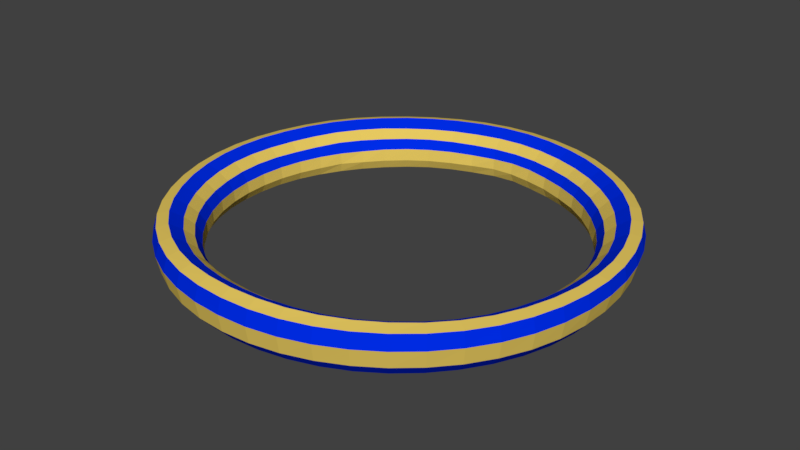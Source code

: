 # Source: ring.blend  (saved by Blender 2.78.0; exported with 4.5.12 LTS)
import bpy
from mathutils import Matrix  # noqa: F401  (used for matrix-valued properties, if any)

bpy.ops.wm.read_factory_settings(use_empty=True)
scene = bpy.context.scene
scene.name = 'Scene'

# ---- collections
col_collection_1 = bpy.data.collections.new('Collection 1'); scene.collection.children.link(col_collection_1)

# ---- materials (node trees are filled in below, after node groups)
mat_material_005 = bpy.data.materials.new('Material.005')
mat_material_005.alpha_threshold = 0.0
mat_material_005.use_transparent_shadow = False
mat_material_005.diffuse_color = (0.0, 0.02604, 0.8, 1.0)
mat_material_005.specular_color = (0.001276, 1.0, 0.5103)
mat_material_005.roughness = 0.5
mat_material_006 = bpy.data.materials.new('Material.006')
mat_material_006.alpha_threshold = 0.0
mat_material_006.use_transparent_shadow = False
mat_material_006.diffuse_color = (0.8, 0.5872, 0.1168, 1.0)
mat_material_006.specular_color = (1.0, 0.9141, 0.007546)
mat_material_006.roughness = 0.5

# ---- material node trees

# ---- world
world_world = bpy.data.worlds.new('World'); scene.world = world_world
world_world.color = (0.05088, 0.05088, 0.05088)
world_world.use_sun_shadow = False
world_world.sun_shadow_jitter_overblur = 0.0
world_world.cycles.sampling_method = 'MANUAL'

# ---- meshes
me_torus = bpy.data.meshes.new('Torus')
me_torus.from_pydata([(1.969, -0.003968, 0.02347), (1.941, -0.002685, 0.1355), (1.847, -0.001729, 0.1534), (1.735, -0.001541, 0.0906), (1.651, -0.001503, 0.02094), (1.596, -0.001764, -0.06677), (1.586, -0.002123, -0.1697), (1.629, -0.002356, -0.2477), (1.721, -0.00251, -0.2798), (1.839, -0.003004, -0.2413), (1.932, -0.003998, -0.1254), (1.95, 0.2532, 0.02307), (1.923, 0.2505, 0.1347), (1.831, 0.2392, 0.1526), (1.719, 0.2246, 0.08673), (1.636, 0.2138, 0.01738), (1.581, 0.2064, -0.06732), (1.571, 0.2047, -0.171), (1.613, 0.2101, -0.2496), (1.704, 0.2221, -0.2816), (1.821, 0.2371, -0.2421), (1.913, 0.2484, -0.1255), (1.899, 0.5061, 0.02151), (1.873, 0.4994, 0.133), (1.783, 0.476, 0.1516), (1.674, 0.447, 0.08418), (1.594, 0.4253, 0.01174), (1.54, 0.4107, -0.06782), (1.529, 0.4075, -0.1726), (1.569, 0.4181, -0.2526), (1.658, 0.4421, -0.2851), (1.774, 0.4729, -0.2442), (1.863, 0.4966, -0.1269), (1.818, 0.7512, 0.02039), (1.792, 0.7403, 0.1326), (1.705, 0.7049, 0.1521), (1.602, 0.6621, 0.08589), (1.524, 0.6297, 0.0124), (1.472, 0.6079, -0.06809), (1.461, 0.6029, -0.1746), (1.499, 0.6184, -0.2567), (1.584, 0.654, -0.2901), (1.696, 0.7008, -0.2474), (1.784, 0.7373, -0.1287), (1.708, 0.9846, 0.01969), (1.681, 0.9691, 0.1331), (1.599, 0.9222, 0.1534), (1.502, 0.8661, 0.08997), (1.429, 0.8237, 0.01903), (1.382, 0.7964, -0.0707), (1.375, 0.7917, -0.1704), (1.403, 0.8078, -0.2598), (1.484, 0.8547, -0.2941), (1.591, 0.9174, -0.2501), (1.676, 0.9668, -0.1306), (1.568, 1.201, 0.01768), (1.541, 1.181, 0.1315), (1.466, 1.123, 0.153), (1.376, 1.055, 0.09024), (1.31, 1.004, 0.01704), (1.268, 0.9713, -0.07397), (1.253, 0.9598, -0.1766), (1.285, 0.9836, -0.2613), (1.359, 1.041, -0.2959), (1.46, 1.119, -0.2519), (1.54, 1.18, -0.1326), (1.398, 1.396, 0.01533), (1.373, 1.371, 0.1291), (1.306, 1.304, 0.1525), (1.227, 1.226, 0.09004), (1.167, 1.166, 0.01468), (1.128, 1.127, -0.06825), (1.118, 1.116, -0.1764), (1.145, 1.144, -0.2613), (1.212, 1.21, -0.2963), (1.302, 1.301, -0.2526), (1.375, 1.374, -0.1342), (1.205, 1.568, 0.0147), (1.182, 1.539, 0.1284), (1.124, 1.464, 0.1527), (1.056, 1.375, 0.08698), (1.005, 1.309, 0.01634), (0.9717, 1.265, -0.06635), (0.9631, 1.255, -0.1749), (0.987, 1.286, -0.2593), (1.044, 1.36, -0.2942), (1.122, 1.462, -0.2517), (1.185, 1.543, -0.1343), (0.9903, 1.713, 0.01592), (0.9716, 1.681, 0.1298), (0.9239, 1.599, 0.153), (0.8676, 1.502, 0.08786), (0.8257, 1.43, 0.01759), (0.7981, 1.382, -0.0653), (0.7904, 1.371, -0.1727), (0.8114, 1.406, -0.2557), (0.8589, 1.487, -0.2901), (0.9227, 1.597, -0.2493), (0.974, 1.685, -0.1331), (0.7589, 1.83, 0.01794), (0.7449, 1.797, 0.1326), (0.7082, 1.708, 0.1544), (0.6638, 1.603, 0.08809), (0.6305, 1.526, 0.01673), (0.6082, 1.473, -0.06368), (0.5964, 1.462, -0.1707), (0.6186, 1.5, -0.2538), (0.6574, 1.587, -0.2879), (0.7066, 1.705, -0.248), (0.746, 1.799, -0.1321), (0.5139, 1.914, 0.0193), (0.5045, 1.88, 0.1351), (0.4795, 1.785, 0.1568), (0.4485, 1.677, 0.0897), (0.4235, 1.597, 0.01635), (0.3999, 1.547, -0.0634), (0.397, 1.532, -0.165), (0.4099, 1.567, -0.2514), (0.4432, 1.658, -0.2879), (0.4778, 1.782, -0.2486), (0.5048, 1.881, -0.132), (0.2593, 1.965, 0.02029), (0.2546, 1.929, 0.1374), (0.2419, 1.831, 0.1603), (0.2269, 1.721, 0.09426), (0.2148, 1.64, 0.01999), (0.2049, 1.586, -0.05397), (0.1939, 1.569, -0.1592), (0.2077, 1.61, -0.249), (0.2235, 1.699, -0.285), (0.2409, 1.827, -0.2497), (0.2546, 1.931, -0.1322), (-0.0001605, 1.982, 0.02074), (-0.0001378, 1.945, 0.1386), (-8.88e-05, 1.846, 0.1622), (0.001268, 1.736, 0.09539), (0.003633, 1.654, 0.02096), (0.007885, 1.601, -0.05304), (0.006376, 1.588, -0.1543), (0.006568, 1.63, -0.2415), (0.0007589, 1.712, -0.2909), (1.572e-05, 1.843, -0.2506), (-0.000126, 1.947, -0.1323), (-0.2596, 1.965, 0.02024), (-0.2549, 1.929, 0.1373), (-0.2421, 1.831, 0.1599), (-0.225, 1.722, 0.09317), (-0.2092, 1.641, 0.01751), (-0.1911, 1.59, -0.06099), (-0.1849, 1.581, -0.1559), (-0.1975, 1.613, -0.2409), (-0.2219, 1.7, -0.2836), (-0.2409, 1.828, -0.2494), (-0.2549, 1.931, -0.1322), (-0.5143, 1.915, 0.01918), (-0.5048, 1.88, 0.1348), (-0.4798, 1.786, 0.1562), (-0.4484, 1.677, 0.08858), (-0.4242, 1.598, 0.01447), (-0.407, 1.547, -0.06632), (-0.3982, 1.531, -0.1665), (-0.4169, 1.568, -0.2503), (-0.4445, 1.658, -0.2876), (-0.4782, 1.782, -0.2485), (-0.5052, 1.882, -0.132), (-0.7594, 1.83, 0.0178), (-0.7453, 1.797, 0.1323), (-0.7085, 1.708, 0.1538), (-0.6643, 1.604, 0.08725), (-0.6318, 1.527, 0.0156), (-0.6113, 1.474, -0.06497), (-0.6052, 1.462, -0.1718), (-0.6216, 1.5, -0.2539), (-0.6582, 1.588, -0.2878), (-0.707, 1.705, -0.248), (-0.7464, 1.799, -0.1321), (-0.9909, 1.714, 0.0158), (-0.972, 1.682, 0.1296), (-0.9242, 1.599, 0.1526), (-0.868, 1.502, 0.08731), (-0.8265, 1.431, 0.01696), (-0.7991, 1.382, -0.06578), (-0.7923, 1.371, -0.173), (-0.8123, 1.406, -0.2558), (-0.8592, 1.488, -0.29), (-0.923, 1.597, -0.2493), (-0.9744, 1.686, -0.1332), (-1.205, 1.568, 0.01461), (-1.183, 1.539, 0.1283), (-1.124, 1.464, 0.1525), (-1.056, 1.375, 0.08665), (-1.006, 1.31, 0.01598), (-0.9722, 1.266, -0.0666), (-0.9637, 1.255, -0.175), (-0.9873, 1.286, -0.2593), (-1.044, 1.36, -0.2942), (-1.123, 1.462, -0.2517), (-1.185, 1.543, -0.1343), (-1.4, 1.397, 0.01526), (-1.374, 1.371, 0.129), (-1.306, 1.304, 0.1524), (-1.227, 1.226, 0.08986), (-1.168, 1.167, 0.01449), (-1.129, 1.127, -0.06842), (-1.118, 1.117, -0.1764), (-1.145, 1.144, -0.2613), (-1.212, 1.21, -0.2963), (-1.303, 1.301, -0.2526), (-1.376, 1.374, -0.1343), (-1.569, 1.202, 0.01766), (-1.542, 1.181, 0.1315), (-1.466, 1.123, 0.153), (-1.377, 1.055, 0.0902), (-1.31, 1.004, 0.017), (-1.268, 0.9715, -0.07401), (-1.254, 0.96, -0.1767), (-1.285, 0.9837, -0.2613), (-1.359, 1.041, -0.2959), (-1.46, 1.119, -0.2519), (-1.541, 1.181, -0.1327), (-1.71, 0.9853, 0.01971), (-1.682, 0.9695, 0.1332), (-1.6, 0.9223, 0.1535), (-1.503, 0.8662, 0.09007), (-1.429, 0.8237, 0.01912), (-1.383, 0.7964, -0.07058), (-1.375, 0.7918, -0.1704), (-1.404, 0.8078, -0.2598), (-1.484, 0.8547, -0.2941), (-1.592, 0.9175, -0.2501), (-1.678, 0.9672, -0.1306), (-1.82, 0.7517, 0.0204), (-1.793, 0.7406, 0.1327), (-1.706, 0.705, 0.1523), (-1.602, 0.6621, 0.0861), (-1.525, 0.6297, 0.0126), (-1.473, 0.6079, -0.06786), (-1.461, 0.6029, -0.1744), (-1.499, 0.6183, -0.2566), (-1.584, 0.6539, -0.2901), (-1.697, 0.7009, -0.2474), (-1.785, 0.7376, -0.1288), (-1.901, 0.5065, 0.02147), (-1.874, 0.4996, 0.1331), (-1.783, 0.476, 0.1518), (-1.675, 0.447, 0.08444), (-1.594, 0.4252, 0.01204), (-1.54, 0.4106, -0.06748), (-1.529, 0.4074, -0.1723), (-1.57, 0.4181, -0.2524), (-1.659, 0.442, -0.2849), (-1.774, 0.473, -0.2442), (-1.864, 0.4969, -0.1269), (-1.952, 0.2534, 0.02302), (-1.924, 0.2506, 0.1347), (-1.831, 0.2392, 0.1528), (-1.72, 0.2245, 0.087), (-1.637, 0.2136, 0.0178), (-1.582, 0.2062, -0.06691), (-1.571, 0.2045, -0.1705), (-1.613, 0.21, -0.2492), (-1.705, 0.222, -0.2814), (-1.822, 0.2372, -0.242), (-1.914, 0.2486, -0.1255), (-1.97, -0.003911, 0.02346), (-1.941, -0.00267, 0.1355), (-1.847, -0.001777, 0.1535), (-1.735, -0.001676, 0.09092), (-1.652, -0.001724, 0.02139), (-1.596, -0.002062, -0.06627), (-1.586, -0.00241, -0.1692), (-1.629, -0.002559, -0.2473), (-1.722, -0.002606, -0.2795), (-1.84, -0.003019, -0.2412), (-1.933, -0.003959, -0.1254), (-1.956, -0.2616, 0.02224), (-1.925, -0.2561, 0.1346), (-1.831, -0.2427, 0.153), (-1.721, -0.228, 0.09311), (-1.638, -0.2173, 0.02225), (-1.584, -0.2107, -0.06642), (-1.574, -0.2099, -0.1674), (-1.618, -0.216, -0.2448), (-1.71, -0.2282, -0.2774), (-1.828, -0.244, -0.2408), (-1.921, -0.2572, -0.1265), (-1.91, -0.5156, 0.0199), (-1.876, -0.5054, 0.1322), (-1.783, -0.4794, 0.1515), (-1.676, -0.4505, 0.09247), (-1.595, -0.4292, 0.02089), (-1.542, -0.4157, -0.06435), (-1.536, -0.4144, -0.1651), (-1.58, -0.4265, -0.2414), (-1.67, -0.4507, -0.274), (-1.786, -0.4817, -0.24), (-1.878, -0.5072, -0.1282), (-1.829, -0.7613, 0.01807), (-1.795, -0.7462, 0.1303), (-1.705, -0.7081, 0.1503), (-1.602, -0.6654, 0.09204), (-1.525, -0.6336, 0.02233), (-1.475, -0.6136, -0.06304), (-1.47, -0.6119, -0.1632), (-1.513, -0.6297, -0.2389), (-1.6, -0.6656, -0.2717), (-1.711, -0.7114, -0.2394), (-1.8, -0.7489, -0.1293), (-1.715, -0.9938, 0.01711), (-1.683, -0.9744, 0.1297), (-1.598, -0.9248, 0.1506), (-1.501, -0.8689, 0.09087), (-1.429, -0.8273, 0.02233), (-1.382, -0.801, -0.06179), (-1.378, -0.7985, -0.1625), (-1.418, -0.8216, -0.2387), (-1.5, -0.8684, -0.2718), (-1.604, -0.9286, -0.2398), (-1.689, -0.9777, -0.1301), (-1.572, -1.209, 0.01789), (-1.542, -1.186, 0.1319), (-1.464, -1.126, 0.1538), (-1.375, -1.058, 0.09262), (-1.309, -1.007, 0.0246), (-1.265, -0.9748, -0.05992), (-1.261, -0.9712, -0.1621), (-1.298, -0.9988, -0.2396), (-1.373, -1.056, -0.2734), (-1.469, -1.13, -0.2407), (-1.547, -1.19, -0.1302), (-1.401, -1.404, 0.01896), (-1.375, -1.377, 0.1347), (-1.305, -1.307, 0.1585), (-1.225, -1.228, 0.09708), (-1.166, -1.17, 0.03063), (-1.127, -1.132, -0.05693), (-1.123, -1.128, -0.1607), (-1.155, -1.159, -0.2398), (-1.222, -1.225, -0.2744), (-1.309, -1.311, -0.2413), (-1.379, -1.381, -0.1301), (-1.206, -1.575, 0.01997), (-1.183, -1.545, 0.1375), (-1.123, -1.466, 0.1637), (-1.055, -1.378, 0.1018), (-1.003, -1.313, 0.03555), (-0.9707, -1.272, -0.05276), (-0.9666, -1.266, -0.1576), (-0.9946, -1.301, -0.2377), (-1.052, -1.375, -0.2733), (-1.127, -1.471, -0.2408), (-1.187, -1.55, -0.1297), (-0.9906, -1.719, 0.02097), (-0.9718, -1.686, 0.1402), (-0.9224, -1.6, 0.1687), (-0.8663, -1.505, 0.1063), (-0.8247, -1.434, 0.0382), (-0.7978, -1.39, -0.04792), (-0.7946, -1.384, -0.1534), (-0.8176, -1.422, -0.2343), (-0.8649, -1.502, -0.271), (-0.9259, -1.606, -0.2398), (-0.9751, -1.691, -0.1291), (-0.7584, -1.834, 0.02169), (-0.7441, -1.798, 0.1423), (-0.7061, -1.707, 0.1732), (-0.6632, -1.605, 0.1114), (-0.6315, -1.531, 0.04316), (-0.6113, -1.485, -0.04288), (-0.609, -1.48, -0.1487), (-0.6266, -1.52, -0.2301), (-0.6626, -1.604, -0.268), (-0.709, -1.714, -0.2384), (-0.7465, -1.804, -0.1286), (-0.513, -1.915, 0.02161), (-0.5033, -1.878, 0.1434), (-0.4776, -1.783, 0.1769), (-0.4485, -1.677, 0.1181), (-0.427, -1.6, 0.05709), (-0.4139, -1.554, -0.03819), (-0.4125, -1.55, -0.1441), (-0.4245, -1.593, -0.2256), (-0.4486, -1.68, -0.2645), (-0.4797, -1.793, -0.2367), (-0.505, -1.886, -0.1283), (-0.2587, -1.963, 0.02102), (-0.2537, -1.924, 0.1437), (-0.2408, -1.826, 0.1798), (-0.2262, -1.72, 0.1224), (-0.2153, -1.641, 0.06259), (-0.2088, -1.596, -0.03481), (-0.2082, -1.593, -0.1408), (-0.2143, -1.638, -0.2224), (-0.2265, -1.727, -0.2618), (-0.2421, -1.841, -0.2355), (-0.2547, -1.935, -0.1283), (-0.0001683, -1.978, 0.02085), (-0.0001537, -1.939, 0.1439), (-0.0001311, -1.841, 0.181), (-9.59e-05, -1.734, 0.1245), (-5.747e-05, -1.655, 0.06402), (-1.024e-06, -1.609, -0.03356), (4.254e-05, -1.607, -0.1396), (2.578e-05, -1.653, -0.2212), (-4.243e-05, -1.743, -0.2609), (-0.0001057, -1.858, -0.2351), (-0.0001461, -1.951, -0.1283), (0.2583, -1.963, 0.02098), (0.2534, -1.924, 0.1435), (0.2405, -1.826, 0.1795), (0.226, -1.72, 0.1221), (0.2152, -1.641, 0.06238), (0.2089, -1.596, -0.03478), (0.2084, -1.594, -0.1405), (0.2144, -1.639, -0.2219), (0.2265, -1.727, -0.2613), (0.2419, -1.842, -0.2352), (0.2544, -1.935, -0.1282), (0.5126, -1.915, 0.02152), (0.5029, -1.878, 0.1431), (0.4773, -1.783, 0.1762), (0.4483, -1.677, 0.1175), (0.4269, -1.6, 0.05666), (0.4139, -1.555, -0.03821), (0.4127, -1.551, -0.1436), (0.4247, -1.595, -0.2248), (0.4487, -1.681, -0.2637), (0.4796, -1.794, -0.2364), (0.5046, -1.886, -0.1282), (0.758, -1.833, 0.02154), (0.7437, -1.798, 0.1418), (0.7059, -1.707, 0.1722), (0.6629, -1.605, 0.1106), (0.6314, -1.532, 0.04261), (0.6112, -1.485, -0.04307), (0.6091, -1.481, -0.1483), (0.6268, -1.522, -0.2293), (0.6627, -1.606, -0.2673), (0.7088, -1.715, -0.2381), (0.7461, -1.804, -0.1286), (0.9901, -1.718, 0.02077), (0.9714, -1.686, 0.1396), (0.9221, -1.601, 0.1676), (0.866, -1.505, 0.1053), (0.8243, -1.435, 0.03746), (0.7975, -1.39, -0.04839), (0.7944, -1.385, -0.1533), (0.8175, -1.423, -0.2338), (0.8648, -1.503, -0.2706), (0.9257, -1.607, -0.2396), (0.9747, -1.691, -0.1291), (1.205, -1.574, 0.01975), (1.183, -1.544, 0.1369), (1.123, -1.466, 0.1626), (1.054, -1.378, 0.1008), (1.003, -1.313, 0.03477), (0.9699, -1.271, -0.05354), (0.9657, -1.266, -0.158), (0.9939, -1.302, -0.2378), (1.052, -1.375, -0.2733), (1.127, -1.471, -0.2408), (1.187, -1.549, -0.1297), (1.401, -1.404, 0.01875), (1.374, -1.377, 0.1342), (1.305, -1.307, 0.1575), (1.225, -1.228, 0.09607), (1.165, -1.169, 0.02977), (1.126, -1.132, -0.05801), (1.121, -1.127, -0.1617), (1.154, -1.159, -0.2406), (1.221, -1.225, -0.275), (1.308, -1.311, -0.2416), (1.378, -1.381, -0.1302), (1.571, -1.209, 0.01765), (1.542, -1.186, 0.1314), (1.464, -1.126, 0.1529), (1.374, -1.057, 0.09157), (1.307, -1.007, 0.02337), (1.264, -0.974, -0.06126), (1.258, -0.9701, -0.1636), (1.295, -0.9979, -0.2412), (1.371, -1.055, -0.2746), (1.468, -1.129, -0.2413), (1.547, -1.19, -0.1304), (1.715, -0.9935, 0.01685), (1.683, -0.9743, 0.1292), (1.598, -0.9247, 0.1498), (1.5, -0.8686, 0.08985), (1.428, -0.8269, 0.02116), (1.38, -0.8001, -0.06319), (1.375, -0.7973, -0.1642), (1.416, -0.8205, -0.2405), (1.498, -0.8677, -0.2733), (1.603, -0.9282, -0.2405), (1.688, -0.9775, -0.1304), (1.828, -0.761, 0.01788), (1.795, -0.7461, 0.13), (1.704, -0.708, 0.1497), (1.601, -0.6651, 0.09125), (1.524, -0.6332, 0.0213), (1.473, -0.6128, -0.06432), (1.468, -0.6109, -0.1649), (1.511, -0.6289, -0.2406), (1.599, -0.665, -0.273), (1.71, -0.7111, -0.24), (1.8, -0.7488, -0.1296), (1.909, -0.5155, 0.01981), (1.876, -0.5053, 0.1321), (1.782, -0.4793, 0.1512), (1.675, -0.4503, 0.09197), (1.594, -0.4288, 0.02034), (1.541, -0.415, -0.06532), (1.534, -0.4137, -0.1664), (1.578, -0.4259, -0.2426), (1.669, -0.4504, -0.275), (1.785, -0.4815, -0.2405), (1.878, -0.5071, -0.1284), (1.956, -0.2615, 0.02222), (1.925, -0.256, 0.1345), (1.83, -0.2426, 0.1529), (1.72, -0.2278, 0.09274), (1.637, -0.217, 0.02172), (1.583, -0.2103, -0.06704), (1.573, -0.2095, -0.1683), (1.617, -0.2156, -0.2456), (1.71, -0.228, -0.2779), (1.827, -0.2439, -0.241), (1.921, -0.2571, -0.1266)], [], [(0, 11, 12, 1), (1, 12, 13, 2), (2, 13, 14, 3), (3, 14, 15, 4), (4, 15, 16, 5), (5, 16, 17, 6), (6, 17, 18, 7), (7, 18, 19, 8), (8, 19, 20, 9), (9, 20, 21, 10), (0, 10, 21, 11), (11, 22, 23, 12), (12, 23, 24, 13), (13, 24, 25, 14), (14, 25, 26, 15), (15, 26, 27, 16), (16, 27, 28, 17), (17, 28, 29, 18), (18, 29, 30, 19), (19, 30, 31, 20), (20, 31, 32, 21), (21, 32, 22, 11), (22, 33, 34, 23), (23, 34, 35, 24), (24, 35, 36, 25), (25, 36, 37, 26), (26, 37, 38, 27), (27, 38, 39, 28), (28, 39, 40, 29), (29, 40, 41, 30), (30, 41, 42, 31), (31, 42, 43, 32), (32, 43, 33, 22), (33, 44, 45, 34), (34, 45, 46, 35), (35, 46, 47, 36), (36, 47, 48, 37), (37, 48, 49, 38), (38, 49, 50, 39), (39, 50, 51, 40), (40, 51, 52, 41), (41, 52, 53, 42), (42, 53, 54, 43), (43, 54, 44, 33), (44, 55, 56, 45), (45, 56, 57, 46), (46, 57, 58, 47), (47, 58, 59, 48), (48, 59, 60, 49), (49, 60, 61, 50), (50, 61, 62, 51), (51, 62, 63, 52), (52, 63, 64, 53), (53, 64, 65, 54), (54, 65, 55, 44), (55, 66, 67, 56), (56, 67, 68, 57), (57, 68, 69, 58), (58, 69, 70, 59), (59, 70, 71, 60), (60, 71, 72, 61), (61, 72, 73, 62), (62, 73, 74, 63), (63, 74, 75, 64), (64, 75, 76, 65), (65, 76, 66, 55), (66, 77, 78, 67), (67, 78, 79, 68), (68, 79, 80, 69), (69, 80, 81, 70), (70, 81, 82, 71), (71, 82, 83, 72), (72, 83, 84, 73), (73, 84, 85, 74), (74, 85, 86, 75), (75, 86, 87, 76), (76, 87, 77, 66), (77, 88, 89, 78), (78, 89, 90, 79), (79, 90, 91, 80), (80, 91, 92, 81), (81, 92, 93, 82), (82, 93, 94, 83), (83, 94, 95, 84), (84, 95, 96, 85), (85, 96, 97, 86), (86, 97, 98, 87), (87, 98, 88, 77), (88, 99, 100, 89), (89, 100, 101, 90), (90, 101, 102, 91), (91, 102, 103, 92), (92, 103, 104, 93), (93, 104, 105, 94), (94, 105, 106, 95), (95, 106, 107, 96), (96, 107, 108, 97), (97, 108, 109, 98), (98, 109, 99, 88), (99, 110, 111, 100), (100, 111, 112, 101), (101, 112, 113, 102), (102, 113, 114, 103), (103, 114, 115, 104), (104, 115, 116, 105), (105, 116, 117, 106), (106, 117, 118, 107), (107, 118, 119, 108), (108, 119, 120, 109), (109, 120, 110, 99), (110, 121, 122, 111), (111, 122, 123, 112), (112, 123, 124, 113), (113, 124, 125, 114), (114, 125, 126, 115), (115, 126, 127, 116), (116, 127, 128, 117), (117, 128, 129, 118), (118, 129, 130, 119), (119, 130, 131, 120), (120, 131, 121, 110), (121, 132, 133, 122), (122, 133, 134, 123), (123, 134, 135, 124), (124, 135, 136, 125), (125, 136, 137, 126), (126, 137, 138, 127), (127, 138, 139, 128), (128, 139, 140, 129), (129, 140, 141, 130), (130, 141, 142, 131), (131, 142, 132, 121), (132, 143, 144, 133), (133, 144, 145, 134), (134, 145, 146, 135), (135, 146, 147, 136), (136, 147, 148, 137), (137, 148, 149, 138), (138, 149, 150, 139), (139, 150, 151, 140), (140, 151, 152, 141), (141, 152, 153, 142), (142, 153, 143, 132), (143, 154, 155, 144), (144, 155, 156, 145), (145, 156, 157, 146), (146, 157, 158, 147), (147, 158, 159, 148), (148, 159, 160, 149), (149, 160, 161, 150), (150, 161, 162, 151), (151, 162, 163, 152), (152, 163, 164, 153), (153, 164, 154, 143), (154, 165, 166, 155), (155, 166, 167, 156), (156, 167, 168, 157), (157, 168, 169, 158), (158, 169, 170, 159), (159, 170, 171, 160), (160, 171, 172, 161), (161, 172, 173, 162), (162, 173, 174, 163), (163, 174, 175, 164), (164, 175, 165, 154), (165, 176, 177, 166), (166, 177, 178, 167), (167, 178, 179, 168), (168, 179, 180, 169), (169, 180, 181, 170), (170, 181, 182, 171), (171, 182, 183, 172), (172, 183, 184, 173), (173, 184, 185, 174), (174, 185, 186, 175), (175, 186, 176, 165), (176, 187, 188, 177), (177, 188, 189, 178), (178, 189, 190, 179), (179, 190, 191, 180), (180, 191, 192, 181), (181, 192, 193, 182), (182, 193, 194, 183), (183, 194, 195, 184), (184, 195, 196, 185), (185, 196, 197, 186), (186, 197, 187, 176), (187, 198, 199, 188), (188, 199, 200, 189), (189, 200, 201, 190), (190, 201, 202, 191), (191, 202, 203, 192), (192, 203, 204, 193), (193, 204, 205, 194), (194, 205, 206, 195), (195, 206, 207, 196), (196, 207, 208, 197), (197, 208, 198, 187), (198, 209, 210, 199), (199, 210, 211, 200), (200, 211, 212, 201), (201, 212, 213, 202), (202, 213, 214, 203), (203, 214, 215, 204), (204, 215, 216, 205), (205, 216, 217, 206), (206, 217, 218, 207), (207, 218, 219, 208), (208, 219, 209, 198), (209, 220, 221, 210), (210, 221, 222, 211), (211, 222, 223, 212), (212, 223, 224, 213), (213, 224, 225, 214), (214, 225, 226, 215), (215, 226, 227, 216), (216, 227, 228, 217), (217, 228, 229, 218), (218, 229, 230, 219), (219, 230, 220, 209), (220, 231, 232, 221), (221, 232, 233, 222), (222, 233, 234, 223), (223, 234, 235, 224), (224, 235, 236, 225), (225, 236, 237, 226), (226, 237, 238, 227), (227, 238, 239, 228), (228, 239, 240, 229), (229, 240, 241, 230), (230, 241, 231, 220), (231, 242, 243, 232), (232, 243, 244, 233), (233, 244, 245, 234), (234, 245, 246, 235), (235, 246, 247, 236), (236, 247, 248, 237), (237, 248, 249, 238), (238, 249, 250, 239), (239, 250, 251, 240), (240, 251, 252, 241), (241, 252, 242, 231), (242, 253, 254, 243), (243, 254, 255, 244), (244, 255, 256, 245), (245, 256, 257, 246), (246, 257, 258, 247), (247, 258, 259, 248), (248, 259, 260, 249), (249, 260, 261, 250), (250, 261, 262, 251), (251, 262, 263, 252), (252, 263, 253, 242), (253, 264, 265, 254), (254, 265, 266, 255), (255, 266, 267, 256), (256, 267, 268, 257), (257, 268, 269, 258), (258, 269, 270, 259), (259, 270, 271, 260), (260, 271, 272, 261), (261, 272, 273, 262), (262, 273, 274, 263), (263, 274, 264, 253), (264, 275, 276, 265), (265, 276, 277, 266), (266, 277, 278, 267), (267, 278, 279, 268), (268, 279, 280, 269), (269, 280, 281, 270), (270, 281, 282, 271), (271, 282, 283, 272), (272, 283, 284, 273), (273, 284, 285, 274), (274, 285, 275, 264), (275, 286, 287, 276), (276, 287, 288, 277), (277, 288, 289, 278), (278, 289, 290, 279), (279, 290, 291, 280), (280, 291, 292, 281), (281, 292, 293, 282), (282, 293, 294, 283), (283, 294, 295, 284), (284, 295, 296, 285), (285, 296, 286, 275), (286, 297, 298, 287), (287, 298, 299, 288), (288, 299, 300, 289), (289, 300, 301, 290), (290, 301, 302, 291), (291, 302, 303, 292), (292, 303, 304, 293), (293, 304, 305, 294), (294, 305, 306, 295), (295, 306, 307, 296), (296, 307, 297, 286), (297, 308, 309, 298), (298, 309, 310, 299), (299, 310, 311, 300), (300, 311, 312, 301), (301, 312, 313, 302), (302, 313, 314, 303), (303, 314, 315, 304), (304, 315, 316, 305), (305, 316, 317, 306), (306, 317, 318, 307), (307, 318, 308, 297), (308, 319, 320, 309), (309, 320, 321, 310), (310, 321, 322, 311), (311, 322, 323, 312), (312, 323, 324, 313), (313, 324, 325, 314), (314, 325, 326, 315), (315, 326, 327, 316), (316, 327, 328, 317), (317, 328, 329, 318), (318, 329, 319, 308), (319, 330, 331, 320), (320, 331, 332, 321), (321, 332, 333, 322), (322, 333, 334, 323), (323, 334, 335, 324), (324, 335, 336, 325), (325, 336, 337, 326), (326, 337, 338, 327), (327, 338, 339, 328), (328, 339, 340, 329), (329, 340, 330, 319), (330, 341, 342, 331), (331, 342, 343, 332), (332, 343, 344, 333), (333, 344, 345, 334), (334, 345, 346, 335), (335, 346, 347, 336), (336, 347, 348, 337), (337, 348, 349, 338), (338, 349, 350, 339), (339, 350, 351, 340), (340, 351, 341, 330), (341, 352, 353, 342), (342, 353, 354, 343), (343, 354, 355, 344), (344, 355, 356, 345), (345, 356, 357, 346), (346, 357, 358, 347), (347, 358, 359, 348), (348, 359, 360, 349), (349, 360, 361, 350), (350, 361, 362, 351), (351, 362, 352, 341), (352, 363, 364, 353), (353, 364, 365, 354), (354, 365, 366, 355), (355, 366, 367, 356), (356, 367, 368, 357), (357, 368, 369, 358), (358, 369, 370, 359), (359, 370, 371, 360), (360, 371, 372, 361), (361, 372, 373, 362), (362, 373, 363, 352), (363, 374, 375, 364), (364, 375, 376, 365), (365, 376, 377, 366), (366, 377, 378, 367), (367, 378, 379, 368), (368, 379, 380, 369), (369, 380, 381, 370), (370, 381, 382, 371), (371, 382, 383, 372), (372, 383, 384, 373), (373, 384, 374, 363), (374, 385, 386, 375), (375, 386, 387, 376), (376, 387, 388, 377), (377, 388, 389, 378), (378, 389, 390, 379), (379, 390, 391, 380), (380, 391, 392, 381), (381, 392, 393, 382), (382, 393, 394, 383), (383, 394, 395, 384), (384, 395, 385, 374), (385, 396, 397, 386), (386, 397, 398, 387), (387, 398, 399, 388), (388, 399, 400, 389), (389, 400, 401, 390), (390, 401, 402, 391), (391, 402, 403, 392), (392, 403, 404, 393), (393, 404, 405, 394), (394, 405, 406, 395), (395, 406, 396, 385), (396, 407, 408, 397), (397, 408, 409, 398), (398, 409, 410, 399), (399, 410, 411, 400), (400, 411, 412, 401), (401, 412, 413, 402), (402, 413, 414, 403), (403, 414, 415, 404), (404, 415, 416, 405), (405, 416, 417, 406), (406, 417, 407, 396), (407, 418, 419, 408), (408, 419, 420, 409), (409, 420, 421, 410), (410, 421, 422, 411), (411, 422, 423, 412), (412, 423, 424, 413), (413, 424, 425, 414), (414, 425, 426, 415), (415, 426, 427, 416), (416, 427, 428, 417), (417, 428, 418, 407), (418, 429, 430, 419), (419, 430, 431, 420), (420, 431, 432, 421), (421, 432, 433, 422), (422, 433, 434, 423), (423, 434, 435, 424), (424, 435, 436, 425), (425, 436, 437, 426), (426, 437, 438, 427), (427, 438, 439, 428), (428, 439, 429, 418), (429, 440, 441, 430), (430, 441, 442, 431), (431, 442, 443, 432), (432, 443, 444, 433), (433, 444, 445, 434), (434, 445, 446, 435), (435, 446, 447, 436), (436, 447, 448, 437), (437, 448, 449, 438), (438, 449, 450, 439), (439, 450, 440, 429), (440, 451, 452, 441), (441, 452, 453, 442), (442, 453, 454, 443), (443, 454, 455, 444), (444, 455, 456, 445), (445, 456, 457, 446), (446, 457, 458, 447), (447, 458, 459, 448), (448, 459, 460, 449), (449, 460, 461, 450), (450, 461, 451, 440), (451, 462, 463, 452), (452, 463, 464, 453), (453, 464, 465, 454), (454, 465, 466, 455), (455, 466, 467, 456), (456, 467, 468, 457), (457, 468, 469, 458), (458, 469, 470, 459), (459, 470, 471, 460), (460, 471, 472, 461), (461, 472, 462, 451), (462, 473, 474, 463), (463, 474, 475, 464), (464, 475, 476, 465), (465, 476, 477, 466), (466, 477, 478, 467), (467, 478, 479, 468), (468, 479, 480, 469), (469, 480, 481, 470), (470, 481, 482, 471), (471, 482, 483, 472), (472, 483, 473, 462), (473, 484, 485, 474), (474, 485, 486, 475), (475, 486, 487, 476), (476, 487, 488, 477), (477, 488, 489, 478), (478, 489, 490, 479), (479, 490, 491, 480), (480, 491, 492, 481), (481, 492, 493, 482), (482, 493, 494, 483), (483, 494, 484, 473), (484, 495, 496, 485), (485, 496, 497, 486), (486, 497, 498, 487), (487, 498, 499, 488), (488, 499, 500, 489), (489, 500, 501, 490), (490, 501, 502, 491), (491, 502, 503, 492), (492, 503, 504, 493), (493, 504, 505, 494), (494, 505, 495, 484), (495, 506, 507, 496), (496, 507, 508, 497), (497, 508, 509, 498), (498, 509, 510, 499), (499, 510, 511, 500), (500, 511, 512, 501), (501, 512, 513, 502), (502, 513, 514, 503), (503, 514, 515, 504), (504, 515, 516, 505), (505, 516, 506, 495), (506, 517, 518, 507), (507, 518, 519, 508), (508, 519, 520, 509), (509, 520, 521, 510), (510, 521, 522, 511), (511, 522, 523, 512), (512, 523, 524, 513), (513, 524, 525, 514), (514, 525, 526, 515), (515, 526, 527, 516), (516, 527, 517, 506), (517, 0, 1, 518), (518, 1, 2, 519), (519, 2, 3, 520), (520, 3, 4, 521), (521, 4, 5, 522), (522, 5, 6, 523), (523, 6, 7, 524), (524, 7, 8, 525), (525, 8, 9, 526), (526, 9, 10, 527), (527, 10, 0, 517)])
me_torus.polygons.foreach_set('material_index', [0, 1, 0, 1, 0, 1, 1, 0, 1, 0, 1, 0, 1, 0, 1, 0, 1, 1, 0, 1, 0, 1, 0, 1, 0, 1, 0, 1, 1, 0, 1, 0, 1, 0, 1, 0, 1, 0, 1, 1, 0, 1, 0, 1, 0, 1, 0, 1, 0, 1, 1, 0, 1, 0, 1, 0, 1, 0, 1, 0, 1, 1, 0, 1, 0, 1, 0, 1, 0, 1, 0, 1, 1, 0, 1, 0, 1, 0, 1, 0, 1, 0, 1, 1, 0, 1, 0, 1, 0, 1, 0, 1, 0, 1, 1, 0, 1, 0, 1, 0, 1, 0, 1, 0, 1, 1, 0, 1, 0, 1, 0, 1, 0, 1, 0, 1, 1, 0, 1, 0, 1, 0, 1, 0, 1, 0, 1, 1, 0, 1, 0, 1, 0, 1, 0, 1, 0, 1, 1, 0, 1, 0, 1, 0, 1, 0, 1, 0, 1, 1, 0, 1, 0, 1, 0, 1, 0, 1, 0, 1, 1, 0, 1, 0, 1, 0, 1, 0, 1, 0, 1, 1, 0, 1, 0, 1, 0, 1, 0, 1, 0, 1, 1, 0, 1, 0, 1, 0, 1, 0, 1, 0, 1, 1, 0, 1, 0, 1, 0, 1, 0, 1, 0, 1, 1, 0, 1, 0, 1, 0, 1, 0, 1, 0, 1, 1, 0, 1, 0, 1, 0, 1, 0, 1, 0, 1, 1, 0, 1, 0, 1, 0, 1, 0, 1, 0, 1, 1, 0, 1, 0, 1, 0, 1, 0, 1, 0, 1, 1, 0, 1, 0, 1, 0, 1, 0, 1, 0, 1, 1, 0, 1, 0, 1, 0, 1, 0, 1, 0, 1, 1, 0, 1, 0, 1, 0, 1, 0, 1, 0, 1, 1, 0, 1, 0, 1, 0, 1, 0, 1, 0, 1, 1, 0, 1, 0, 1, 0, 1, 0, 1, 0, 1, 1, 0, 1, 0, 1, 0, 1, 0, 1, 0, 1, 1, 0, 1, 0, 1, 0, 1, 0, 1, 0, 1, 1, 0, 1, 0, 1, 0, 1, 0, 1, 0, 1, 1, 0, 1, 0, 1, 0, 1, 0, 1, 0, 1, 1, 0, 1, 0, 1, 0, 1, 0, 1, 0, 1, 1, 0, 1, 0, 1, 0, 1, 0, 1, 0, 1, 1, 0, 1, 0, 1, 0, 1, 0, 1, 0, 1, 1, 0, 1, 0, 1, 0, 1, 0, 1, 0, 1, 1, 0, 1, 0, 1, 0, 1, 0, 1, 0, 1, 1, 0, 1, 0, 1, 0, 1, 0, 1, 0, 1, 1, 0, 1, 0, 1, 0, 1, 0, 1, 0, 1, 1, 0, 1, 0, 1, 0, 1, 0, 1, 0, 1, 1, 0, 1, 0, 1, 0, 1, 0, 1, 0, 1, 1, 0, 1, 0, 1, 0, 1, 0, 1, 0, 1, 1, 0, 1, 0, 1, 0, 1, 0, 1, 0, 1, 1, 0, 1, 0, 1, 0, 1, 0, 1, 0, 1, 1, 0, 1, 0, 1, 0, 1, 0, 1, 0, 1, 1, 0, 1, 0, 1, 0, 1, 0, 1, 0, 1, 1, 0, 1, 0, 1, 0, 1, 0, 1, 0, 1, 1, 0, 1, 0, 1, 0, 1, 0, 1, 0, 1, 1, 0, 1, 0, 1])
me_torus.materials.append(mat_material_005)
me_torus.materials.append(mat_material_006)
me_torus.use_remesh_preserve_volume = False
me_torus.use_remesh_preserve_attributes = False
me_torus.use_mirror_vertex_groups = False
me_torus.update()

# ---- objects
ob_torus = bpy.data.objects.new('Torus', me_torus)

# ---- transforms, parenting, visibility, modifiers, constraints
ob_torus.location = (0.008238, -0.01116, 0.5408)
ob_torus.lineart.crease_threshold = 0.0

# ---- collection membership
col_collection_1.objects.link(ob_torus)

# ---- scene / render settings (as saved in the file)
scene.frame_start = 1; scene.frame_end = 250; scene.frame_set(8)
scene.render.engine = 'BLENDER_EEVEE_NEXT'
scene.render.resolution_percentage = 50
scene.render.dither_intensity = 0.0
scene.cycles.use_denoising = False
scene.cycles.samples = 128
scene.cycles.sampling_pattern = 'TABULATED_SOBOL'
scene.cycles.light_sampling_threshold = 0.0
scene.cycles.use_adaptive_sampling = False
scene.cycles.use_light_tree = False
scene.cycles.blur_glossy = 0.0
scene.cycles.sample_clamp_indirect = 0.0
scene.view_settings.view_transform = 'Standard'
bpy.context.view_layer.update()

# ---- added for rendering (the .blend has no active camera and no usable light): camera, sun
cam_auto = bpy.data.cameras.new('AutoCamera')
cam_auto.lens = 50.0
cam_auto.sensor_width = 36.0
cam_auto.clip_end = 1000.0
ob_auto_camera = bpy.data.objects.new('AutoCamera', cam_auto)
scene.collection.objects.link(ob_auto_camera)
ob_auto_camera.location = (5.19461, -6.23376, 4.63265)
ob_auto_camera.rotation_euler = (1.09748, -7.21219e-08, 0.694738)
scene.camera = ob_auto_camera
light_auto_sun = bpy.data.lights.new('AutoSun', 'SUN')
light_auto_sun.energy = 3.0
light_auto_sun.angle = 0.0523599
ob_auto_sun = bpy.data.objects.new('AutoSun', light_auto_sun)
scene.collection.objects.link(ob_auto_sun)
ob_auto_sun.rotation_euler = (0.872665, 0.174533, 0.523599)
bpy.context.view_layer.update()
